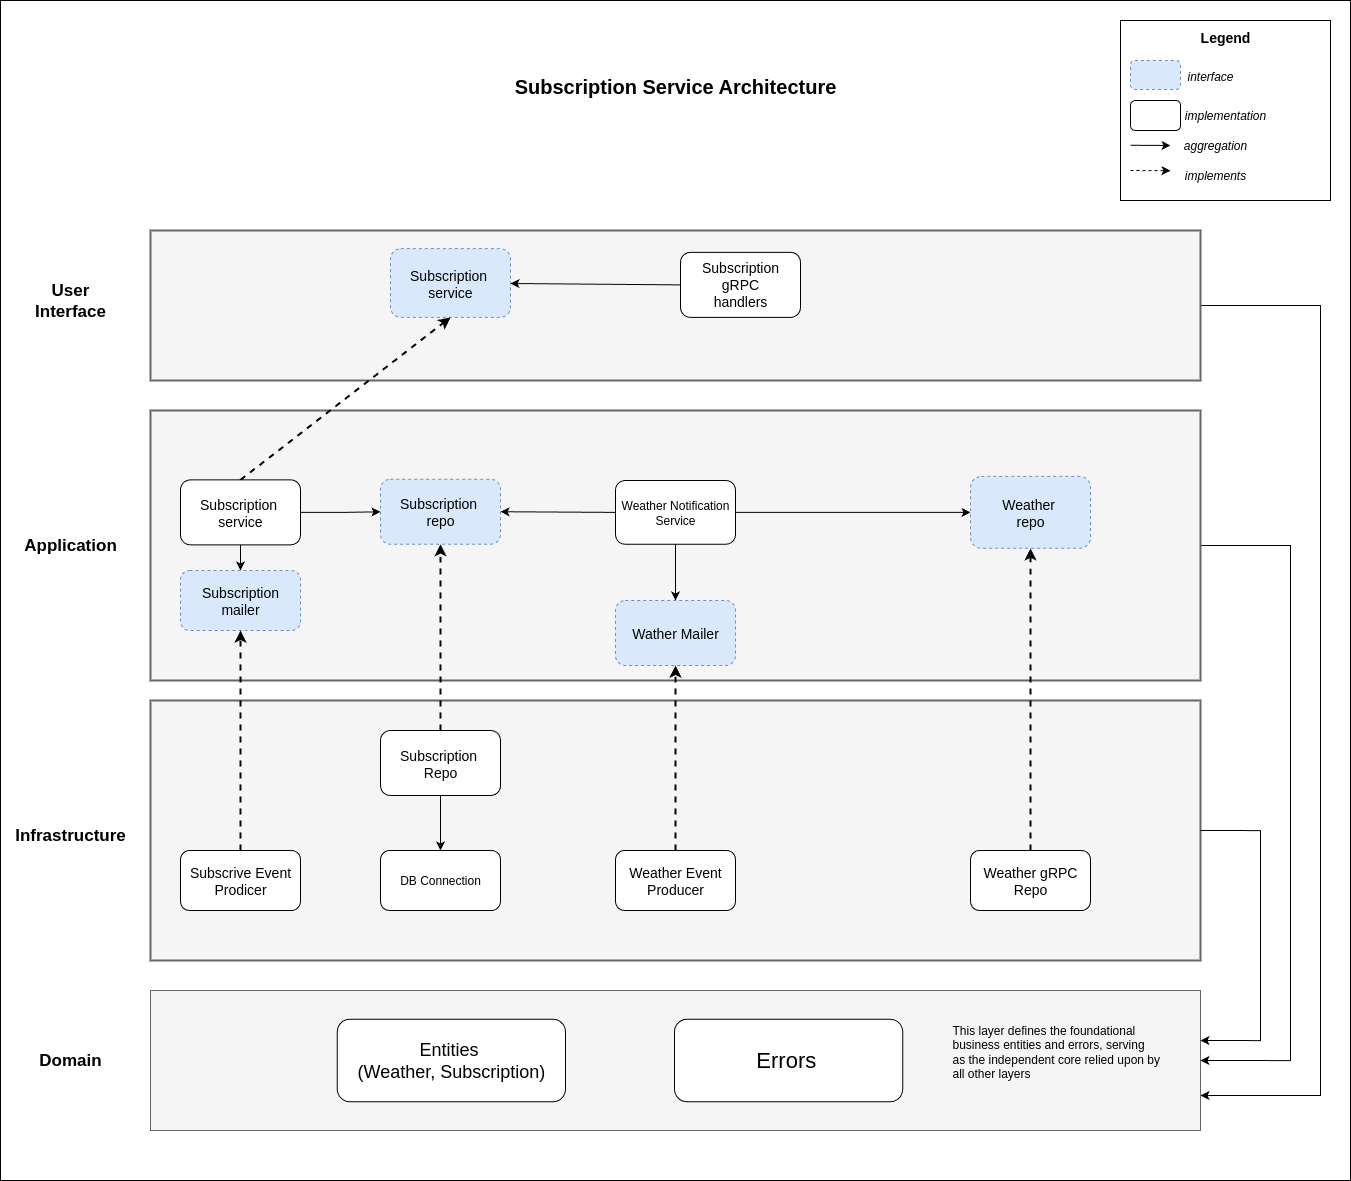

The diagram above was exported from draw.io. Its source (the exported page's mxGraphModel, read from the mxfile embedded in the PNG):
<mxGraphModel dx="2424" dy="2035" grid="1" gridSize="10" guides="1" tooltips="1" connect="1" arrows="1" fold="1" page="1" pageScale="1" pageWidth="850" pageHeight="1100" math="0" shadow="0">
  <root>
    <mxCell id="0" />
    <mxCell id="1" parent="0" />
    <mxCell id="z3ftgzrEW_vmbGAGni-j-2" value="" style="rounded=0;whiteSpace=wrap;html=1;" parent="1" vertex="1">
      <mxGeometry x="-230" y="-160" width="1350" height="1180" as="geometry" />
    </mxCell>
    <mxCell id="2HDI1W_ulflKCCBntizG-5" style="edgeStyle=orthogonalEdgeStyle;rounded=0;orthogonalLoop=1;jettySize=auto;html=1;exitX=1;exitY=0.5;exitDx=0;exitDy=0;entryX=1;entryY=0.75;entryDx=0;entryDy=0;" edge="1" parent="1" source="z3ftgzrEW_vmbGAGni-j-3" target="z3ftgzrEW_vmbGAGni-j-25">
      <mxGeometry relative="1" as="geometry">
        <Array as="points">
          <mxPoint x="1090" y="145" />
          <mxPoint x="1090" y="935" />
        </Array>
      </mxGeometry>
    </mxCell>
    <mxCell id="z3ftgzrEW_vmbGAGni-j-3" value="" style="rounded=0;whiteSpace=wrap;html=1;fillColor=#f5f5f5;strokeColor=#666666;fontColor=#333333;strokeWidth=2;" parent="1" vertex="1">
      <mxGeometry x="-80" y="70" width="1050" height="150" as="geometry" />
    </mxCell>
    <mxCell id="2HDI1W_ulflKCCBntizG-1" style="rounded=0;orthogonalLoop=1;jettySize=auto;html=1;exitX=0;exitY=0.5;exitDx=0;exitDy=0;" edge="1" parent="1" source="z3ftgzrEW_vmbGAGni-j-4" target="z3ftgzrEW_vmbGAGni-j-11">
      <mxGeometry relative="1" as="geometry" />
    </mxCell>
    <mxCell id="z3ftgzrEW_vmbGAGni-j-4" value="&lt;font style=&quot;font-size: 14px;&quot;&gt;Subscription gRPC&lt;/font&gt;&lt;div&gt;&lt;font style=&quot;font-size: 14px;&quot;&gt;handlers&lt;/font&gt;&lt;/div&gt;" style="rounded=1;whiteSpace=wrap;html=1;" parent="1" vertex="1">
      <mxGeometry x="450" y="91.88" width="120" height="65" as="geometry" />
    </mxCell>
    <mxCell id="z3ftgzrEW_vmbGAGni-j-8" value="&lt;font style=&quot;font-size: 17px;&quot;&gt;User Interface&lt;/font&gt;" style="text;html=1;align=center;verticalAlign=middle;whiteSpace=wrap;rounded=0;fontStyle=1" parent="1" vertex="1">
      <mxGeometry x="-190" y="125" width="60" height="30" as="geometry" />
    </mxCell>
    <mxCell id="z3ftgzrEW_vmbGAGni-j-11" value="&lt;font style=&quot;font-size: 14px;&quot;&gt;Subscription&amp;nbsp;&lt;/font&gt;&lt;div&gt;&lt;font style=&quot;font-size: 14px;&quot;&gt;service&lt;/font&gt;&lt;/div&gt;" style="rounded=1;whiteSpace=wrap;html=1;dashed=1;fillColor=#dae8fc;strokeColor=#6c8ebf;" parent="1" vertex="1">
      <mxGeometry x="160" y="88.13" width="120" height="68.75" as="geometry" />
    </mxCell>
    <mxCell id="2HDI1W_ulflKCCBntizG-6" style="edgeStyle=orthogonalEdgeStyle;rounded=0;orthogonalLoop=1;jettySize=auto;html=1;exitX=1;exitY=0.5;exitDx=0;exitDy=0;entryX=1;entryY=0.5;entryDx=0;entryDy=0;" edge="1" parent="1" source="z3ftgzrEW_vmbGAGni-j-14" target="z3ftgzrEW_vmbGAGni-j-25">
      <mxGeometry relative="1" as="geometry">
        <Array as="points">
          <mxPoint x="1060" y="385" />
          <mxPoint x="1060" y="900" />
        </Array>
      </mxGeometry>
    </mxCell>
    <mxCell id="z3ftgzrEW_vmbGAGni-j-14" value="" style="rounded=0;whiteSpace=wrap;html=1;fillColor=#f5f5f5;strokeColor=#666666;fontColor=#333333;strokeWidth=2;" parent="1" vertex="1">
      <mxGeometry x="-80" y="250" width="1050" height="270" as="geometry" />
    </mxCell>
    <mxCell id="z3ftgzrEW_vmbGAGni-j-22" value="" style="rounded=0;orthogonalLoop=1;jettySize=auto;html=1;exitX=0.5;exitY=0;exitDx=0;exitDy=0;entryX=0.5;entryY=1;entryDx=0;entryDy=0;dashed=1;strokeWidth=2;" parent="1" source="z3ftgzrEW_vmbGAGni-j-16" target="z3ftgzrEW_vmbGAGni-j-11" edge="1">
      <mxGeometry relative="1" as="geometry" />
    </mxCell>
    <mxCell id="L5JQNhEUDKY4b-Tlf11Z-6" style="edgeStyle=orthogonalEdgeStyle;rounded=0;orthogonalLoop=1;jettySize=auto;html=1;exitX=1;exitY=0.5;exitDx=0;exitDy=0;" parent="1" source="z3ftgzrEW_vmbGAGni-j-16" target="z3ftgzrEW_vmbGAGni-j-20" edge="1">
      <mxGeometry relative="1" as="geometry" />
    </mxCell>
    <mxCell id="R8bRqbQ6-cuv9lgSVqGH-6" style="edgeStyle=orthogonalEdgeStyle;rounded=0;orthogonalLoop=1;jettySize=auto;html=1;exitX=0.5;exitY=1;exitDx=0;exitDy=0;entryX=0.5;entryY=0;entryDx=0;entryDy=0;" parent="1" source="z3ftgzrEW_vmbGAGni-j-16" target="R8bRqbQ6-cuv9lgSVqGH-5" edge="1">
      <mxGeometry relative="1" as="geometry" />
    </mxCell>
    <mxCell id="z3ftgzrEW_vmbGAGni-j-16" value="&lt;font style=&quot;font-size: 14px;&quot;&gt;Subscription&amp;nbsp;&lt;/font&gt;&lt;div&gt;&lt;span style=&quot;font-size: 14px;&quot;&gt;service&lt;/span&gt;&lt;/div&gt;" style="rounded=1;whiteSpace=wrap;html=1;" parent="1" vertex="1">
      <mxGeometry x="-50" y="319.37" width="120" height="65" as="geometry" />
    </mxCell>
    <mxCell id="z3ftgzrEW_vmbGAGni-j-20" value="&lt;font style=&quot;font-size: 14px;&quot;&gt;Subscription&amp;nbsp;&lt;/font&gt;&lt;div&gt;&lt;font style=&quot;font-size: 14px;&quot;&gt;repo&lt;/font&gt;&lt;/div&gt;" style="rounded=1;whiteSpace=wrap;html=1;dashed=1;fillColor=#dae8fc;strokeColor=#6c8ebf;" parent="1" vertex="1">
      <mxGeometry x="150" y="318.75" width="120" height="65" as="geometry" />
    </mxCell>
    <mxCell id="z3ftgzrEW_vmbGAGni-j-21" value="&lt;span style=&quot;font-size: 14px;&quot;&gt;Weather&amp;nbsp;&lt;/span&gt;&lt;div&gt;&lt;span style=&quot;font-size: 14px;&quot;&gt;repo&lt;/span&gt;&lt;/div&gt;" style="rounded=1;whiteSpace=wrap;html=1;dashed=1;fillColor=#dae8fc;strokeColor=#6c8ebf;" parent="1" vertex="1">
      <mxGeometry x="740" y="315.93" width="120" height="71.88" as="geometry" />
    </mxCell>
    <mxCell id="z3ftgzrEW_vmbGAGni-j-23" value="&lt;font style=&quot;font-size: 17px;&quot;&gt;Application&lt;/font&gt;" style="text;html=1;align=center;verticalAlign=middle;whiteSpace=wrap;rounded=0;fontStyle=1" parent="1" vertex="1">
      <mxGeometry x="-210" y="370" width="100" height="30" as="geometry" />
    </mxCell>
    <mxCell id="z3ftgzrEW_vmbGAGni-j-51" value="" style="rounded=0;whiteSpace=wrap;html=1;fillColor=#f5f5f5;strokeColor=#666666;fontColor=#333333;strokeWidth=2;" parent="1" vertex="1">
      <mxGeometry x="-80" y="540" width="1050" height="260" as="geometry" />
    </mxCell>
    <mxCell id="z3ftgzrEW_vmbGAGni-j-36" value="" style="group;strokeWidth=2;" parent="1" connectable="0" vertex="1">
      <mxGeometry x="-80" y="830" width="1050" height="140" as="geometry" />
    </mxCell>
    <mxCell id="z3ftgzrEW_vmbGAGni-j-25" value="" style="rounded=0;whiteSpace=wrap;html=1;fillColor=#f5f5f5;strokeColor=#666666;fontColor=#333333;" parent="z3ftgzrEW_vmbGAGni-j-36" vertex="1">
      <mxGeometry width="1050" height="140" as="geometry" />
    </mxCell>
    <mxCell id="z3ftgzrEW_vmbGAGni-j-27" value="&lt;font style=&quot;font-size: 18px;&quot;&gt;Entities&amp;nbsp;&lt;/font&gt;&lt;div&gt;&lt;font style=&quot;font-size: 18px;&quot;&gt;(Weather, Subscription)&lt;/font&gt;&lt;/div&gt;" style="rounded=1;whiteSpace=wrap;html=1;" parent="z3ftgzrEW_vmbGAGni-j-36" vertex="1">
      <mxGeometry x="186.75000000000003" y="28.75" width="228.25000000000003" height="82.5" as="geometry" />
    </mxCell>
    <mxCell id="z3ftgzrEW_vmbGAGni-j-45" value="&lt;font style=&quot;font-size: 22px;&quot;&gt;Errors&lt;/font&gt;&lt;font style=&quot;font-size: 16px;&quot;&gt;&amp;nbsp;&lt;/font&gt;" style="rounded=1;whiteSpace=wrap;html=1;" parent="z3ftgzrEW_vmbGAGni-j-36" vertex="1">
      <mxGeometry x="523.9375" y="28.75" width="228.25000000000003" height="82.5" as="geometry" />
    </mxCell>
    <mxCell id="R8bRqbQ6-cuv9lgSVqGH-37" value="This layer defines the foundational business entities and errors, serving as the independent core relied upon by all other layers" style="text;html=1;align=left;verticalAlign=middle;whiteSpace=wrap;rounded=0;" parent="z3ftgzrEW_vmbGAGni-j-36" vertex="1">
      <mxGeometry x="800" y="11.25" width="210" height="100" as="geometry" />
    </mxCell>
    <mxCell id="z3ftgzrEW_vmbGAGni-j-54" value="" style="rounded=0;orthogonalLoop=1;jettySize=auto;html=1;exitX=0.5;exitY=0;exitDx=0;exitDy=0;dashed=1;strokeWidth=2;entryX=0.5;entryY=1;entryDx=0;entryDy=0;" parent="1" source="z3ftgzrEW_vmbGAGni-j-52" target="z3ftgzrEW_vmbGAGni-j-20" edge="1">
      <mxGeometry relative="1" as="geometry" />
    </mxCell>
    <mxCell id="z3ftgzrEW_vmbGAGni-j-56" style="edgeStyle=orthogonalEdgeStyle;rounded=0;orthogonalLoop=1;jettySize=auto;html=1;exitX=0.5;exitY=1;exitDx=0;exitDy=0;" parent="1" source="z3ftgzrEW_vmbGAGni-j-52" target="z3ftgzrEW_vmbGAGni-j-55" edge="1">
      <mxGeometry relative="1" as="geometry" />
    </mxCell>
    <mxCell id="z3ftgzrEW_vmbGAGni-j-52" value="&lt;font style=&quot;font-size: 14px;&quot;&gt;Subscription&amp;nbsp;&lt;/font&gt;&lt;div&gt;&lt;span style=&quot;font-size: 14px;&quot;&gt;Repo&lt;/span&gt;&lt;/div&gt;" style="rounded=1;whiteSpace=wrap;html=1;" parent="1" vertex="1">
      <mxGeometry x="150" y="570" width="120" height="65" as="geometry" />
    </mxCell>
    <mxCell id="z3ftgzrEW_vmbGAGni-j-55" value="DB Connection" style="rounded=1;whiteSpace=wrap;html=1;" parent="1" vertex="1">
      <mxGeometry x="150" y="690" width="120" height="60" as="geometry" />
    </mxCell>
    <mxCell id="z3ftgzrEW_vmbGAGni-j-57" value="&lt;font style=&quot;font-size: 17px;&quot;&gt;Infrastructure&lt;/font&gt;" style="text;html=1;align=center;verticalAlign=middle;whiteSpace=wrap;rounded=0;fontStyle=1" parent="1" vertex="1">
      <mxGeometry x="-210" y="660" width="100" height="30" as="geometry" />
    </mxCell>
    <mxCell id="z3ftgzrEW_vmbGAGni-j-33" value="&lt;font style=&quot;font-size: 17px;&quot;&gt;Domain&lt;/font&gt;" style="text;html=1;align=center;verticalAlign=middle;whiteSpace=wrap;rounded=0;fontStyle=1" parent="1" vertex="1">
      <mxGeometry x="-210" y="885" width="100" height="30" as="geometry" />
    </mxCell>
    <mxCell id="R8bRqbQ6-cuv9lgSVqGH-5" value="&lt;font style=&quot;font-size: 14px;&quot;&gt;Subscription&lt;/font&gt;&lt;div&gt;&lt;font style=&quot;font-size: 14px;&quot;&gt;mailer&lt;/font&gt;&lt;/div&gt;" style="rounded=1;whiteSpace=wrap;html=1;fillColor=#dae8fc;strokeColor=#6c8ebf;dashed=1;" parent="1" vertex="1">
      <mxGeometry x="-50" y="410" width="120" height="60" as="geometry" />
    </mxCell>
    <mxCell id="R8bRqbQ6-cuv9lgSVqGH-8" value="" style="edgeStyle=orthogonalEdgeStyle;rounded=0;orthogonalLoop=1;jettySize=auto;html=1;exitX=0.5;exitY=0;exitDx=0;exitDy=0;dashed=1;strokeWidth=2;" parent="1" source="R8bRqbQ6-cuv9lgSVqGH-7" target="R8bRqbQ6-cuv9lgSVqGH-5" edge="1">
      <mxGeometry relative="1" as="geometry" />
    </mxCell>
    <mxCell id="R8bRqbQ6-cuv9lgSVqGH-7" value="&lt;font style=&quot;font-size: 14px;&quot;&gt;Subscrive Event Prodicer&lt;/font&gt;" style="rounded=1;whiteSpace=wrap;html=1;" parent="1" vertex="1">
      <mxGeometry x="-50" y="690" width="120" height="60" as="geometry" />
    </mxCell>
    <mxCell id="R8bRqbQ6-cuv9lgSVqGH-17" style="rounded=0;orthogonalLoop=1;jettySize=auto;html=1;exitX=0;exitY=0.5;exitDx=0;exitDy=0;entryX=1;entryY=0.5;entryDx=0;entryDy=0;" parent="1" source="R8bRqbQ6-cuv9lgSVqGH-16" target="z3ftgzrEW_vmbGAGni-j-20" edge="1">
      <mxGeometry relative="1" as="geometry" />
    </mxCell>
    <mxCell id="R8bRqbQ6-cuv9lgSVqGH-18" style="rounded=0;orthogonalLoop=1;jettySize=auto;html=1;exitX=1;exitY=0.5;exitDx=0;exitDy=0;entryX=0;entryY=0.5;entryDx=0;entryDy=0;" parent="1" source="R8bRqbQ6-cuv9lgSVqGH-16" target="z3ftgzrEW_vmbGAGni-j-21" edge="1">
      <mxGeometry relative="1" as="geometry" />
    </mxCell>
    <mxCell id="R8bRqbQ6-cuv9lgSVqGH-20" style="edgeStyle=orthogonalEdgeStyle;rounded=0;orthogonalLoop=1;jettySize=auto;html=1;exitX=0.5;exitY=1;exitDx=0;exitDy=0;entryX=0.5;entryY=0;entryDx=0;entryDy=0;" parent="1" source="R8bRqbQ6-cuv9lgSVqGH-16" target="R8bRqbQ6-cuv9lgSVqGH-19" edge="1">
      <mxGeometry relative="1" as="geometry" />
    </mxCell>
    <mxCell id="R8bRqbQ6-cuv9lgSVqGH-16" value="Weather Notification Service" style="rounded=1;whiteSpace=wrap;html=1;" parent="1" vertex="1">
      <mxGeometry x="385" y="320" width="120" height="63.75" as="geometry" />
    </mxCell>
    <mxCell id="R8bRqbQ6-cuv9lgSVqGH-19" value="&lt;span style=&quot;font-size: 14px; background-color: transparent; color: light-dark(rgb(0, 0, 0), rgb(255, 255, 255));&quot;&gt;Wather Mailer&lt;/span&gt;" style="rounded=1;whiteSpace=wrap;html=1;dashed=1;fillColor=#dae8fc;strokeColor=#6c8ebf;" parent="1" vertex="1">
      <mxGeometry x="385" y="440" width="120" height="65" as="geometry" />
    </mxCell>
    <mxCell id="R8bRqbQ6-cuv9lgSVqGH-23" value="" style="rounded=0;orthogonalLoop=1;jettySize=auto;html=1;exitX=0.5;exitY=0;exitDx=0;exitDy=0;entryX=0.5;entryY=1;entryDx=0;entryDy=0;dashed=1;strokeWidth=2;" parent="1" source="R8bRqbQ6-cuv9lgSVqGH-21" target="R8bRqbQ6-cuv9lgSVqGH-19" edge="1">
      <mxGeometry relative="1" as="geometry" />
    </mxCell>
    <mxCell id="R8bRqbQ6-cuv9lgSVqGH-21" value="&lt;font style=&quot;font-size: 14px;&quot;&gt;Weather Event Producer&lt;/font&gt;" style="rounded=1;whiteSpace=wrap;html=1;" parent="1" vertex="1">
      <mxGeometry x="385" y="690" width="120" height="60" as="geometry" />
    </mxCell>
    <mxCell id="wK9Htb5V1dsAcN9Kde3Y-1" value="&lt;font style=&quot;font-size: 20px;&quot;&gt;&lt;b style=&quot;&quot;&gt;Subscription Service Architecture&lt;/b&gt;&lt;/font&gt;" style="text;html=1;align=center;verticalAlign=middle;whiteSpace=wrap;rounded=0;" parent="1" vertex="1">
      <mxGeometry x="205" y="-110" width="480" height="70" as="geometry" />
    </mxCell>
    <mxCell id="wK9Htb5V1dsAcN9Kde3Y-28" value="" style="group" parent="1" connectable="0" vertex="1">
      <mxGeometry x="890" y="-140.00142857142856" width="210" height="180.00142857142856" as="geometry" />
    </mxCell>
    <mxCell id="wK9Htb5V1dsAcN9Kde3Y-5" value="" style="rounded=0;whiteSpace=wrap;html=1;" parent="wK9Htb5V1dsAcN9Kde3Y-28" vertex="1">
      <mxGeometry y="0.0014285714285620088" width="210" height="180" as="geometry" />
    </mxCell>
    <mxCell id="wK9Htb5V1dsAcN9Kde3Y-6" value="&lt;font style=&quot;font-size: 14px;&quot;&gt;&lt;b&gt;Legend&lt;/b&gt;&lt;/font&gt;" style="text;html=1;align=center;verticalAlign=middle;whiteSpace=wrap;rounded=0;" parent="wK9Htb5V1dsAcN9Kde3Y-28" vertex="1">
      <mxGeometry x="75" width="60" height="34.28571428571428" as="geometry" />
    </mxCell>
    <mxCell id="wK9Htb5V1dsAcN9Kde3Y-8" value="" style="rounded=1;whiteSpace=wrap;html=1;fillColor=#dae8fc;strokeColor=#6c8ebf;dashed=1;" parent="wK9Htb5V1dsAcN9Kde3Y-28" vertex="1">
      <mxGeometry x="10" y="40.00476190476189" width="50" height="28.949333333333332" as="geometry" />
    </mxCell>
    <mxCell id="wK9Htb5V1dsAcN9Kde3Y-9" value="&lt;i&gt;interface&lt;/i&gt;" style="text;html=1;align=center;verticalAlign=middle;whiteSpace=wrap;rounded=0;" parent="wK9Htb5V1dsAcN9Kde3Y-28" vertex="1">
      <mxGeometry x="60" y="40.0040952380952" width="60" height="32" as="geometry" />
    </mxCell>
    <mxCell id="wK9Htb5V1dsAcN9Kde3Y-10" value="" style="rounded=1;whiteSpace=wrap;html=1;" parent="wK9Htb5V1dsAcN9Kde3Y-28" vertex="1">
      <mxGeometry x="10" y="80.00142857142856" width="50" height="30" as="geometry" />
    </mxCell>
    <mxCell id="wK9Htb5V1dsAcN9Kde3Y-11" value="&lt;i&gt;implementation&lt;/i&gt;" style="text;html=1;align=center;verticalAlign=middle;whiteSpace=wrap;rounded=0;" parent="wK9Htb5V1dsAcN9Kde3Y-28" vertex="1">
      <mxGeometry x="60" y="80.00142857142856" width="90" height="30" as="geometry" />
    </mxCell>
    <mxCell id="wK9Htb5V1dsAcN9Kde3Y-13" value="" style="endArrow=classic;html=1;rounded=0;" parent="wK9Htb5V1dsAcN9Kde3Y-28" edge="1">
      <mxGeometry width="50" height="50" relative="1" as="geometry">
        <mxPoint x="10" y="124.76142857142855" as="sourcePoint" />
        <mxPoint x="50" y="125.00142857142856" as="targetPoint" />
      </mxGeometry>
    </mxCell>
    <mxCell id="wK9Htb5V1dsAcN9Kde3Y-15" value="&lt;i&gt;aggregation&lt;/i&gt;" style="text;html=1;align=center;verticalAlign=middle;whiteSpace=wrap;rounded=0;" parent="wK9Htb5V1dsAcN9Kde3Y-28" vertex="1">
      <mxGeometry x="60" y="110.00142857142856" width="70" height="30" as="geometry" />
    </mxCell>
    <mxCell id="wK9Htb5V1dsAcN9Kde3Y-16" value="" style="endArrow=classic;html=1;rounded=0;dashed=1;" parent="wK9Htb5V1dsAcN9Kde3Y-28" edge="1">
      <mxGeometry width="50" height="50" relative="1" as="geometry">
        <mxPoint x="10" y="150.00142857142856" as="sourcePoint" />
        <mxPoint x="50" y="150.24142857142857" as="targetPoint" />
      </mxGeometry>
    </mxCell>
    <mxCell id="wK9Htb5V1dsAcN9Kde3Y-27" value="&lt;i&gt;implements&lt;/i&gt;" style="text;html=1;align=center;verticalAlign=middle;whiteSpace=wrap;rounded=0;" parent="wK9Htb5V1dsAcN9Kde3Y-28" vertex="1">
      <mxGeometry x="60" y="140.00142857142856" width="70" height="30" as="geometry" />
    </mxCell>
    <mxCell id="2HDI1W_ulflKCCBntizG-4" style="edgeStyle=orthogonalEdgeStyle;rounded=0;orthogonalLoop=1;jettySize=auto;html=1;exitX=0.5;exitY=0;exitDx=0;exitDy=0;entryX=0.5;entryY=1;entryDx=0;entryDy=0;dashed=1;strokeWidth=2;" edge="1" parent="1" source="2HDI1W_ulflKCCBntizG-3" target="z3ftgzrEW_vmbGAGni-j-21">
      <mxGeometry relative="1" as="geometry" />
    </mxCell>
    <mxCell id="2HDI1W_ulflKCCBntizG-3" value="&lt;font style=&quot;font-size: 14px;&quot;&gt;Weather gRPC Repo&lt;/font&gt;" style="rounded=1;whiteSpace=wrap;html=1;" vertex="1" parent="1">
      <mxGeometry x="740" y="690" width="120" height="60" as="geometry" />
    </mxCell>
    <mxCell id="2HDI1W_ulflKCCBntizG-7" style="edgeStyle=orthogonalEdgeStyle;rounded=0;orthogonalLoop=1;jettySize=auto;html=1;exitX=1;exitY=0.5;exitDx=0;exitDy=0;entryX=1;entryY=0.357;entryDx=0;entryDy=0;entryPerimeter=0;" edge="1" parent="1" source="z3ftgzrEW_vmbGAGni-j-51" target="z3ftgzrEW_vmbGAGni-j-25">
      <mxGeometry relative="1" as="geometry">
        <Array as="points">
          <mxPoint x="1030" y="670" />
          <mxPoint x="1030" y="880" />
        </Array>
      </mxGeometry>
    </mxCell>
  </root>
</mxGraphModel>